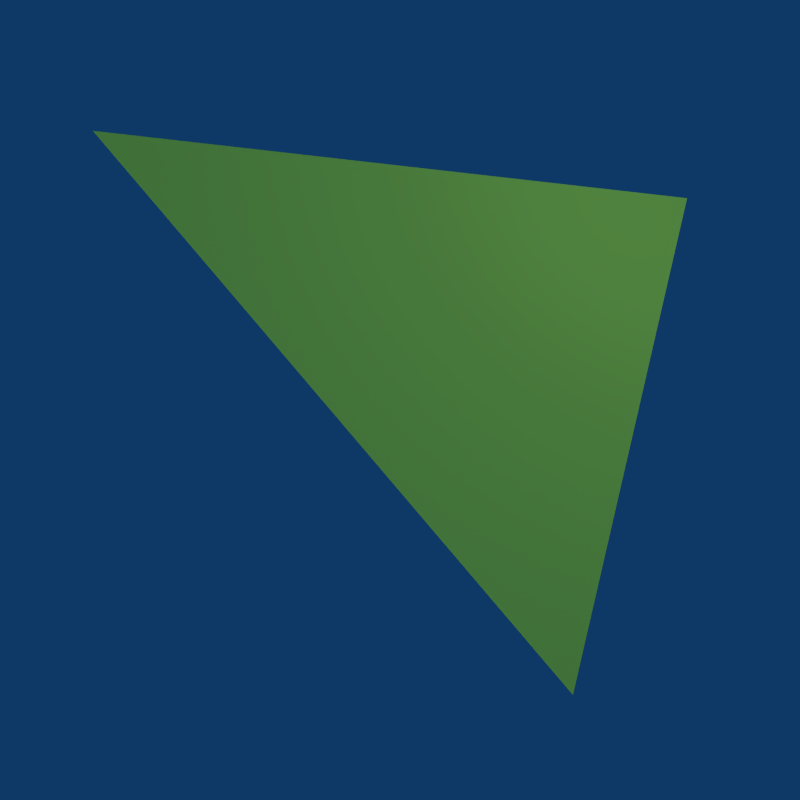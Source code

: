 # Source: triangle.blend  (saved by Blender 2.49.0; exported with 4.5.12 LTS)
import bpy
from mathutils import Matrix  # noqa: F401  (used for matrix-valued properties, if any)

bpy.ops.wm.read_factory_settings(use_empty=True)
scene = bpy.context.scene
scene.name = 'Scene'

# ---- collections
col_collection_1 = bpy.data.collections.new('Collection 1'); scene.collection.children.link(col_collection_1)

# ---- materials (node trees are filled in below, after node groups)
mat_material_001 = bpy.data.materials.new('Material.001')
mat_material_001.alpha_threshold = 0.0
mat_material_001.diffuse_color = (0.9074, 1.0, 0.3561, 1.0)
mat_material_001.roughness = 0.5
mat_material_001.line_color = (0.0, 0.0, 0.0, 1.0)

# ---- material node trees

# ---- world
world_world = bpy.data.worlds.new('World'); scene.world = world_world
world_world.color = (0.05656, 0.2208, 0.4)
world_world.use_sun_shadow = False
world_world.sun_shadow_jitter_overblur = 0.0
world_world.cycles.sampling_method = 'MANUAL'
world_world.cycles.sample_map_resolution = 256

# ---- cameras
cam_camera = bpy.data.cameras.new('Camera')
cam_camera.passepartout_alpha = 0.2
cam_camera.clip_end = 100.0
cam_camera.lens = 35.0
cam_camera.ortho_scale = 7.314
cam_camera.show_passepartout = False
cam_camera.show_safe_areas = True
cam_camera.dof.focus_distance = 0.0
cam_camera.dof.aperture_fstop = 128.0

# ---- lights
light_lamp_001 = bpy.data.lights.new('Lamp.001', 'SUN')
light_lamp_001.transmission_factor = 0.0
light_lamp_001.angle = 1.571
light_lamp_001.energy = 0.762
light_lamp_001.shadow_buffer_clip_start = 0.5
light_lamp_001.shadow_soft_size = 1.0
light_lamp_001.shadow_cascade_max_distance = 1000.0
light_lamp_001.cycles.use_multiple_importance_sampling = False
light_spot = bpy.data.lights.new('Spot', 'POINT')
light_spot.transmission_factor = 0.0
light_spot.cutoff_distance = 30.0
light_spot.energy = 100.0
light_spot.shadow_buffer_clip_start = 1.001
light_spot.shadow_soft_size = 1.0
light_spot.shadow_maximum_resolution = 0.006
light_spot.use_absolute_resolution = True
light_spot.cycles.use_multiple_importance_sampling = False

# ---- meshes
me_plane = bpy.data.meshes.new('Plane')
me_plane.from_pydata([(1.0, 1.0, 0.0), (-0.8414, 1.952, -0.519), (-1.004, 0.02761, 0.08715)], [], [(2, 0, 1)])
me_plane.materials.append(mat_material_001)
me_plane.use_remesh_preserve_volume = False
me_plane.use_remesh_preserve_attributes = False
me_plane.use_mirror_vertex_groups = False
me_plane.update()

# ---- objects
ob_lamp_001 = bpy.data.objects.new('Lamp.001', light_lamp_001)
ob_plane = bpy.data.objects.new('Plane', me_plane)
ob_lamp = bpy.data.objects.new('Lamp', light_spot)
ob_camera = bpy.data.objects.new('Camera', cam_camera)

# ---- transforms, parenting, visibility, modifiers, constraints
ob_lamp_001.location = (12.03, -1.066, 7.058)
ob_lamp_001.lock_rotations_4d = False
ob_lamp_001.empty_display_type = 'ARROWS'
ob_lamp_001.lineart.crease_threshold = 0.0
ob_plane.location = (-1.074, 0.9419, 2.887)
ob_plane.rotation_euler = (-0.2405, -0.3078, -2.425)
ob_plane.scale = (3.089, 3.089, 3.089)
ob_plane.lock_rotations_4d = False
ob_plane.empty_display_type = 'ARROWS'
ob_plane.lineart.crease_threshold = 0.0
ob_lamp.location = (4.076, 1.005, 5.904)
ob_lamp.rotation_euler = (0.6503, 0.05522, 1.866)
ob_lamp.lock_rotations_4d = False
ob_lamp.empty_display_type = 'ARROWS'
ob_lamp.color = (0.0, 0.0, 0.0, 0.0)
ob_lamp.lineart.crease_threshold = 0.0
ob_camera.location = (5.812, -6.481, 4.637)
ob_camera.rotation_euler = (1.052, -0.04357, 0.8159)
ob_camera.lock_rotations_4d = False
ob_camera.empty_display_type = 'ARROWS'
ob_camera.color = (0.0, 0.0, 0.0, 0.0)
ob_camera.display_type = 'WIRE'
ob_camera.lineart.crease_threshold = 0.0

# ---- collection membership
col_collection_1.objects.link(ob_lamp_001)
col_collection_1.objects.link(ob_plane)
col_collection_1.objects.link(ob_lamp)
col_collection_1.objects.link(ob_camera)

# ---- scene / render settings (as saved in the file)
scene.camera = ob_camera
scene.frame_start = 1; scene.frame_end = 250; scene.frame_set(1)
scene.render.engine = 'BLENDER_EEVEE_NEXT'
scene.render.image_settings.compression = 90
scene.render.resolution_x = 32
scene.render.resolution_y = 32
scene.render.pixel_aspect_x = 100.0
scene.render.pixel_aspect_y = 100.0
scene.render.fps = 25
scene.render.dither_intensity = 0.0
scene.render.film_transparent = True
scene.render.use_compositing = False
scene.render.use_sequencer = False
scene.render.bake_margin = 2
scene.render.bake_bias = 0.0
scene.render.use_stamp_time = False
scene.render.use_stamp_date = False
scene.render.use_stamp_frame = False
scene.render.use_stamp_camera = False
scene.render.use_stamp_scene = False
scene.render.use_stamp_filename = False
scene.render.use_stamp_render_time = False
scene.render.stamp_font_size = 0
scene.cycles.use_denoising = False
scene.cycles.samples = 10
scene.cycles.sampling_pattern = 'TABULATED_SOBOL'
scene.cycles.light_sampling_threshold = 0.0
scene.cycles.use_adaptive_sampling = False
scene.cycles.use_light_tree = False
scene.cycles.blur_glossy = 0.0
scene.cycles.volume_bounces = 1
scene.cycles.pixel_filter_type = 'GAUSSIAN'
scene.cycles.sample_clamp_indirect = 0.0
scene.view_settings.view_transform = 'Raw'
bpy.context.view_layer.update()
